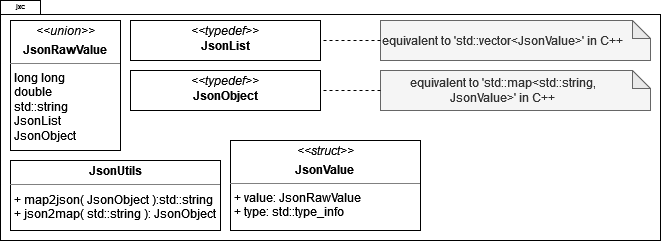

The diagram above was exported from draw.io. Its source (the exported page's mxGraphModel, read from the mxfile embedded in the PNG):
<mxGraphModel dx="1434" dy="774" grid="1" gridSize="10" guides="1" tooltips="1" connect="1" arrows="1" fold="1" page="1" pageScale="1" pageWidth="850" pageHeight="1100" background="none" math="0" shadow="0">
  <root>
    <mxCell id="0" />
    <mxCell id="1" parent="0" />
    <mxCell id="bEY269r15P8SWcibD9SW-9" value="" style="shape=folder;fontStyle=1;spacingTop=10;tabWidth=40;tabHeight=14;tabPosition=left;html=1;whiteSpace=wrap;movable=1;resizable=1;rotatable=1;deletable=1;editable=1;locked=0;connectable=1;" parent="1" vertex="1">
      <mxGeometry x="60" y="100" width="660" height="240" as="geometry" />
    </mxCell>
    <mxCell id="bEY269r15P8SWcibD9SW-11" value="jxc" style="text;html=1;align=center;verticalAlign=middle;resizable=0;points=[];autosize=1;strokeColor=none;fillColor=none;fontSize=7;spacing=0;labelPosition=center;verticalLabelPosition=middle;spacingBottom=9;spacingLeft=0;spacingRight=10;movable=0;rotatable=0;deletable=0;editable=0;locked=1;connectable=0;" parent="1" vertex="1">
      <mxGeometry x="70" y="100" width="30" height="20" as="geometry" />
    </mxCell>
    <mxCell id="bEY269r15P8SWcibD9SW-35" value="&lt;p style=&quot;margin:0px;margin-top:4px;text-align:center;&quot;&gt;&lt;i&gt;&amp;lt;&amp;lt;union&amp;gt;&amp;gt;&lt;/i&gt;&lt;/p&gt;&lt;p style=&quot;margin:0px;margin-top:4px;text-align:center;&quot;&gt;&lt;b&gt;JsonRawValue&lt;/b&gt;&lt;br&gt;&lt;/p&gt;&lt;hr size=&quot;1&quot;&gt;&lt;p style=&quot;margin:0px;margin-left:4px;&quot;&gt;long long&lt;/p&gt;&lt;p style=&quot;margin:0px;margin-left:4px;&quot;&gt;double&lt;/p&gt;&lt;p style=&quot;margin:0px;margin-left:4px;&quot;&gt;std::string&lt;/p&gt;&lt;p style=&quot;margin:0px;margin-left:4px;&quot;&gt;JsonList&lt;/p&gt;&lt;p style=&quot;margin:0px;margin-left:4px;&quot;&gt;JsonObject&lt;br&gt;&lt;/p&gt;" style="verticalAlign=top;align=left;overflow=fill;fontSize=12;fontFamily=Helvetica;html=1;whiteSpace=wrap;" parent="1" vertex="1">
      <mxGeometry x="70" y="120" width="110" height="130" as="geometry" />
    </mxCell>
    <mxCell id="bEY269r15P8SWcibD9SW-36" value="&lt;p style=&quot;margin:0px;margin-top:4px;text-align:center;&quot;&gt;&lt;i&gt;&amp;lt;&amp;lt;struct&amp;gt;&amp;gt;&lt;/i&gt;&lt;/p&gt;&lt;p style=&quot;margin:0px;margin-top:4px;text-align:center;&quot;&gt;&lt;b&gt;JsonValue&lt;/b&gt;&lt;br&gt;&lt;/p&gt;&lt;hr size=&quot;1&quot;&gt;&lt;p style=&quot;margin:0px;margin-left:4px;&quot;&gt;+ value: JsonRawValue&lt;br&gt;+ type: std::type_info&lt;/p&gt;" style="verticalAlign=top;align=left;overflow=fill;fontSize=12;fontFamily=Helvetica;html=1;whiteSpace=wrap;" parent="1" vertex="1">
      <mxGeometry x="290" y="240" width="190" height="90" as="geometry" />
    </mxCell>
    <mxCell id="bEY269r15P8SWcibD9SW-38" value="&lt;p style=&quot;margin:0px;margin-top:4px;text-align:center;&quot;&gt;&lt;i&gt;&amp;lt;&amp;lt;typedef&amp;gt;&amp;gt;&lt;/i&gt;&lt;br&gt;&lt;b&gt;JsonList&lt;/b&gt;&lt;/p&gt;" style="verticalAlign=top;align=left;overflow=fill;fontSize=12;fontFamily=Helvetica;html=1;whiteSpace=wrap;" parent="1" vertex="1">
      <mxGeometry x="190" y="120" width="190" height="40" as="geometry" />
    </mxCell>
    <mxCell id="bEY269r15P8SWcibD9SW-39" value="&lt;p style=&quot;margin:0px;margin-top:4px;text-align:center;&quot;&gt;&lt;i&gt;&amp;lt;&amp;lt;typedef&amp;gt;&amp;gt;&lt;/i&gt;&lt;br&gt;&lt;b&gt;JsonObject&lt;/b&gt;&lt;/p&gt;" style="verticalAlign=top;align=left;overflow=fill;fontSize=12;fontFamily=Helvetica;html=1;whiteSpace=wrap;" parent="1" vertex="1">
      <mxGeometry x="190" y="170" width="190" height="40" as="geometry" />
    </mxCell>
    <mxCell id="bEY269r15P8SWcibD9SW-40" value="equivalent to 'std::vector&amp;lt;JsonValue&amp;gt;' in C++" style="shape=note;whiteSpace=wrap;html=1;backgroundOutline=1;darkOpacity=0.05;labelPosition=center;verticalLabelPosition=middle;align=center;verticalAlign=middle;spacingLeft=0;spacingRight=25;fillColor=#f5f5f5;fontColor=#333333;strokeColor=#666666;size=18;" parent="1" vertex="1">
      <mxGeometry x="440" y="120" width="270" height="40" as="geometry" />
    </mxCell>
    <mxCell id="bEY269r15P8SWcibD9SW-43" value="equivalent to 'std::map&amp;lt;std::string, JsonValue&amp;gt;' in C++" style="shape=note;whiteSpace=wrap;html=1;backgroundOutline=1;darkOpacity=0.05;labelPosition=center;verticalLabelPosition=middle;align=center;verticalAlign=middle;spacingLeft=0;spacingRight=25;fillColor=#f5f5f5;fontColor=#333333;strokeColor=#666666;size=18;" parent="1" vertex="1">
      <mxGeometry x="440" y="170" width="270" height="40" as="geometry" />
    </mxCell>
    <mxCell id="bEY269r15P8SWcibD9SW-45" value="" style="endArrow=none;dashed=1;html=1;rounded=0;" parent="1" source="bEY269r15P8SWcibD9SW-40" target="bEY269r15P8SWcibD9SW-38" edge="1">
      <mxGeometry width="50" height="50" relative="1" as="geometry">
        <mxPoint x="270" y="360" as="sourcePoint" />
        <mxPoint x="320" y="310" as="targetPoint" />
      </mxGeometry>
    </mxCell>
    <mxCell id="bEY269r15P8SWcibD9SW-46" value="" style="endArrow=none;dashed=1;html=1;rounded=0;" parent="1" source="bEY269r15P8SWcibD9SW-43" target="bEY269r15P8SWcibD9SW-39" edge="1">
      <mxGeometry width="50" height="50" relative="1" as="geometry">
        <mxPoint x="270" y="360" as="sourcePoint" />
        <mxPoint x="320" y="310" as="targetPoint" />
      </mxGeometry>
    </mxCell>
    <mxCell id="bEY269r15P8SWcibD9SW-48" value="&lt;p style=&quot;margin:0px;margin-top:4px;text-align:center;&quot;&gt;&lt;b&gt;JsonUtils&lt;/b&gt;&lt;/p&gt;&lt;hr size=&quot;1&quot;&gt;&lt;p style=&quot;margin:0px;margin-left:4px;&quot;&gt;+ map2json( JsonObject ):std::string&lt;/p&gt;&lt;p style=&quot;margin:0px;margin-left:4px;&quot;&gt;+ json2map( std::string ): JsonObject&lt;br&gt;&lt;/p&gt;" style="verticalAlign=top;align=left;overflow=fill;fontSize=12;fontFamily=Helvetica;html=1;whiteSpace=wrap;" parent="1" vertex="1">
      <mxGeometry x="70" y="260" width="210" height="70" as="geometry" />
    </mxCell>
  </root>
</mxGraphModel>